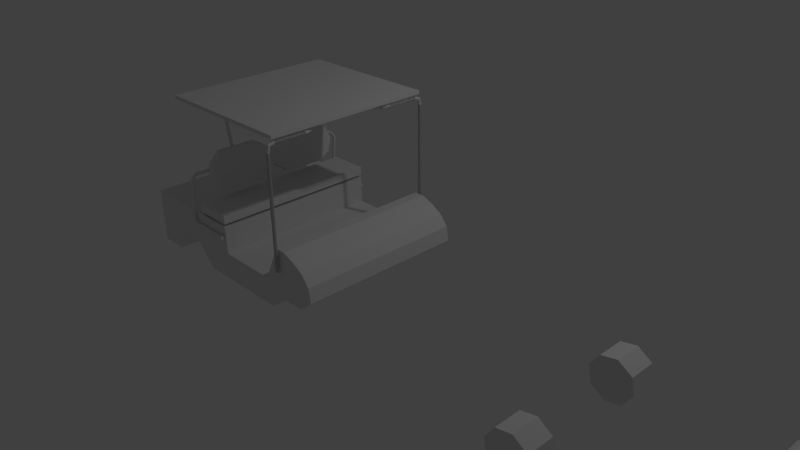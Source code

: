 # Source: golfcart.blend  (saved by Blender 2.66.0; exported with 4.5.12 LTS)
import bpy
from mathutils import Matrix  # noqa: F401  (used for matrix-valued properties, if any)

bpy.ops.wm.read_factory_settings(use_empty=True)
scene = bpy.context.scene
scene.name = 'Scene'

# ---- collections
col_collection_1 = bpy.data.collections.new('Collection 1'); scene.collection.children.link(col_collection_1)

# ---- materials (node trees are filled in below, after node groups)
mat_material = bpy.data.materials.new('Material')
mat_material.alpha_threshold = 0.0
mat_material.use_transparent_shadow = False
mat_material.roughness = 0.5
mat_material.line_color = (0.0, 0.0, 0.0, 1.0)

# ---- material node trees

# ---- world
world_world = bpy.data.worlds.new('World'); scene.world = world_world
world_world.color = (0.05088, 0.05088, 0.05088)
world_world.use_sun_shadow = False
world_world.sun_shadow_jitter_overblur = 0.0
world_world.cycles.sampling_method = 'MANUAL'
world_world.cycles.sample_map_resolution = 256

# ---- cameras
cam_camera = bpy.data.cameras.new('Camera')
cam_camera.clip_end = 100.0
cam_camera.lens = 35.0
cam_camera.sensor_width = 32.0
cam_camera.sensor_height = 18.0
cam_camera.ortho_scale = 7.314
cam_camera.dof.focus_distance = 0.0
cam_camera.dof.aperture_fstop = 128.0

# ---- lights
light_lamp = bpy.data.lights.new('Lamp', 'POINT')
light_lamp.transmission_factor = 0.0
light_lamp.cutoff_distance = 30.0
light_lamp.energy = 100.0
light_lamp.shadow_buffer_clip_start = 1.001
light_lamp.shadow_soft_size = 0.1
light_lamp.shadow_maximum_resolution = 0.006
light_lamp.use_absolute_resolution = True
light_lamp.cycles.use_multiple_importance_sampling = False

# ---- meshes
me_circle_000 = bpy.data.meshes.new('Circle.000')
me_circle_000.from_pydata([(166.5, -18.03, -5.404), (172.4, -27.34, -14.11), (161.0, -18.05, -6.559), (171.3, -27.37, -8.602), (157.8, -18.04, -11.28), (166.5, -27.4, -5.404), (158.9, -18.0, -16.91), (161.0, -27.42, -6.559), (163.6, -17.97, -20.03), (157.8, -27.41, -11.28), (169.2, -17.95, -18.96), (158.9, -27.38, -16.91), (172.4, -17.96, -14.11), (163.6, -27.34, -20.03), (171.3, -17.99, -8.602), (169.2, -27.32, -18.96), (165.1, -27.37, -12.73), (165.1, -18.0, -12.73), (166.5, 25.08, -5.404), (172.4, 15.77, -14.11), (161.0, 25.06, -6.559), (171.3, 15.74, -8.602), (157.8, 25.07, -11.28), (166.5, 15.7, -5.404), (158.9, 25.11, -16.91), (161.0, 15.68, -6.559), (163.6, 25.14, -20.03), (157.8, 15.69, -11.28), (169.2, 25.16, -18.96), (158.9, 15.73, -16.91), (172.4, 25.15, -14.11), (163.6, 15.77, -20.03), (171.3, 25.12, -8.602), (169.2, 15.79, -18.96), (165.1, 15.73, -12.73), (165.1, 25.11, -12.73), (113.3, 25.08, -5.404), (119.2, 15.77, -14.11), (107.8, 25.06, -6.558), (118.2, 15.74, -8.602), (104.6, 25.07, -11.28), (113.3, 15.7, -5.404), (105.8, 25.11, -16.91), (107.8, 15.68, -6.558), (110.4, 25.14, -20.03), (104.6, 15.69, -11.28), (116.0, 25.16, -18.96), (105.8, 15.73, -16.91), (119.2, 25.15, -14.11), (110.4, 15.77, -20.03), (118.2, 25.12, -8.602), (116.0, 15.79, -18.96), (111.9, 15.73, -12.73), (111.9, 25.11, -12.73), (113.3, -17.71, -5.404), (119.2, -27.02, -14.11), (107.8, -17.74, -6.558), (118.2, -27.06, -8.602), (104.6, -17.73, -11.28), (113.3, -27.09, -5.404), (105.8, -17.69, -16.91), (107.8, -27.11, -6.558), (110.4, -17.65, -20.03), (104.6, -27.1, -11.28), (116.0, -17.63, -18.96), (105.8, -27.07, -16.91), (119.2, -17.65, -14.11), (110.4, -27.03, -20.03), (118.2, -17.68, -8.602), (116.0, -27.01, -18.96), (111.9, -27.06, -12.73), (111.9, -17.69, -12.73)], [], [(10, 12, 1, 15), (0, 2, 7, 5), (12, 14, 3, 1), (2, 4, 9, 7), (4, 6, 11, 9), (6, 8, 13, 11), (14, 0, 5, 3), (8, 10, 15, 13), (15, 1, 16, 13), (3, 5, 16, 1), (11, 13, 16, 9), (6, 4, 17, 8), (23, 25, 27, 34), (2, 0, 17, 4), (14, 12, 17, 0), (12, 10, 8, 17), (28, 30, 19, 33), (18, 20, 25, 23), (30, 32, 21, 19), (20, 22, 27, 25), (22, 24, 29, 27), (24, 26, 31, 29), (32, 18, 23, 21), (26, 28, 33, 31), (33, 19, 34, 31), (21, 23, 34, 19), (29, 31, 34, 27), (24, 22, 35, 26), (41, 43, 45, 52), (20, 18, 35, 22), (32, 30, 35, 18), (30, 28, 26, 35), (46, 48, 37, 51), (36, 38, 43, 41), (48, 50, 39, 37), (38, 40, 45, 43), (40, 42, 47, 45), (42, 44, 49, 47), (50, 36, 41, 39), (44, 46, 51, 49), (51, 37, 52, 49), (39, 41, 52, 37), (47, 49, 52, 45), (42, 40, 53, 44), (59, 61, 63, 70), (38, 36, 53, 40), (50, 48, 53, 36), (48, 46, 44, 53), (64, 66, 55, 69), (54, 56, 61, 59), (66, 68, 57, 55), (56, 58, 63, 61), (58, 60, 65, 63), (60, 62, 67, 65), (68, 54, 59, 57), (62, 64, 69, 67), (69, 55, 70, 67), (57, 59, 70, 55), (65, 67, 70, 63), (60, 58, 71, 62), (56, 54, 71, 58), (68, 66, 71, 54), (66, 64, 62, 71), (5, 7, 9, 16)])
me_circle_000.materials.append(mat_material)
me_circle_000.use_remesh_preserve_volume = False
me_circle_000.use_remesh_preserve_attributes = False
me_circle_000.use_mirror_vertex_groups = False
me_circle_000.update()
me_circle_008 = bpy.data.meshes.new('Circle.008')
me_circle_008.from_pydata([(-16.8, 28.85, 18.94), (-16.26, 28.31, 19.06), (-17.18, 28.69, 18.86), (-17.64, 28.3, 6.477), (-16.42, 28.69, 19.02), (-17.8, 28.68, 6.477), (-17.34, 28.3, 18.83), (-18.19, 28.84, 6.477), (-16.8, 28.85, 18.94), (-18.58, 28.68, 6.477), (-17.18, 27.91, 18.86), (-18.74, 28.3, 6.477), (-17.18, 28.69, 18.86), (-18.58, 27.91, 6.477), (-16.8, 27.75, 18.94), (-18.19, 27.74, 6.477), (-17.34, 28.3, 18.83), (-17.8, 27.91, 6.477), (-16.42, 27.92, 19.02), (-17.18, 27.91, 18.86), (-16.26, 28.31, 19.06), (-16.8, 27.75, 18.94), (-16.42, 28.69, 19.02), (-16.42, 27.92, 19.02), (-17.32, 28.3, 5.826), (-17.43, 28.68, 5.704), (-17.68, 28.84, 5.413), (-17.94, 28.68, 5.122), (-18.05, 28.3, 5.0), (-17.94, 27.91, 5.121), (-17.68, 27.74, 5.415), (-17.43, 27.91, 5.707), (-16.74, 28.3, 5.348), (-16.74, 28.68, 5.184), (-16.73, 28.84, 4.798), (-16.73, 28.68, 4.41), (-16.73, 28.3, 4.247), (-16.73, 27.91, 4.408), (-16.73, 27.74, 4.801), (-16.74, 27.91, 5.188), (-4.757, 28.3, 5.348), (-4.757, 28.68, 5.184), (-4.757, 28.84, 4.798), (-4.758, 28.68, 4.41), (-4.758, 28.3, 4.247), (-4.758, 27.91, 4.408), (-4.757, 27.74, 4.801), (-4.757, 27.91, 5.188), (-2.186, 28.3, 5.348), (-2.185, 28.68, 5.184), (-2.183, 28.84, 4.798), (-2.181, 28.68, 4.41), (-2.18, 28.3, 4.247), (-2.181, 27.91, 4.408), (-2.183, 27.74, 4.801), (-2.185, 27.91, 5.188), (-2.183, 28.3, 4.798), (-17.2, 28.17, 20.81), (-16.58, 27.8, 20.54), (-17.56, 28.07, 20.62), (-16.8, 28.07, 20.78), (-17.66, 27.8, 20.3), (-17.2, 28.17, 20.81), (-17.44, 27.53, 20.06), (-17.56, 28.07, 20.62), (-17.03, 27.42, 20.03), (-17.66, 27.8, 20.3), (-16.68, 27.54, 20.23), (-17.44, 27.53, 20.06), (-16.58, 27.8, 20.54), (-17.03, 27.42, 20.03), (-16.8, 28.07, 20.78), (-16.68, 27.54, 20.23), (-17.43, 26.56, 21.88), (-16.78, 26.57, 21.46), (-17.78, 26.56, 21.65), (-17.02, 26.56, 21.81), (-17.85, 26.57, 21.23), (-17.43, 26.56, 21.88), (-17.61, 26.57, 20.89), (-17.78, 26.56, 21.65), (-17.2, 26.57, 20.81), (-17.85, 26.57, 21.23), (-16.85, 26.57, 21.05), (-17.61, 26.57, 20.89), (-16.78, 26.57, 21.46), (-17.2, 26.57, 20.81), (-17.02, 26.56, 21.81), (-16.85, 26.57, 21.05), (-17.41, 14.24, 21.88), (-16.76, 14.24, 21.46), (-17.76, 14.24, 21.64), (-17.0, 14.24, 21.8), (-17.83, 14.24, 21.22), (-17.41, 14.24, 21.88), (-17.59, 14.25, 20.88), (-17.76, 14.24, 21.64), (-17.18, 14.25, 20.8), (-17.83, 14.24, 21.22), (-16.83, 14.25, 21.04), (-17.59, 14.25, 20.88), (-16.76, 14.24, 21.46), (-17.18, 14.25, 20.8), (-17.0, 14.24, 21.8), (-16.83, 14.25, 21.04), (-17.54, 12.79, 22.49), (-16.93, 12.39, 22.24), (-17.9, 12.67, 22.31), (-17.14, 12.67, 22.47), (-18.0, 12.39, 22.01), (-17.54, 12.79, 22.49), (-17.79, 12.11, 21.78), (-17.9, 12.67, 22.31), (-17.38, 11.99, 21.76), (-18.0, 12.39, 22.01), (-17.02, 12.11, 21.95), (-17.79, 12.11, 21.78), (-16.93, 12.39, 22.24), (-17.38, 11.99, 21.76), (-17.14, 12.67, 22.47), (-17.02, 12.11, 21.95), (-17.9, 12.21, 24.18), (-17.37, 11.66, 24.29), (-18.28, 12.05, 24.09), (-17.53, 12.05, 24.26), (-18.44, 11.66, 24.06), (-17.9, 12.21, 24.18), (-18.28, 11.27, 24.09), (-18.28, 12.05, 24.09), (-17.9, 11.11, 24.17), (-18.44, 11.66, 24.06), (-17.52, 11.28, 24.25), (-18.28, 11.27, 24.09), (-17.37, 11.66, 24.29), (-17.9, 11.11, 24.17), (-17.53, 12.05, 24.26), (-17.52, 11.28, 24.25), (-21.86, 12.21, 41.3), (-21.31, 11.66, 41.3), (-22.25, 12.05, 41.3), (-21.48, 12.05, 41.3), (-22.41, 11.66, 41.3), (-21.86, 12.21, 41.3), (-22.25, 11.27, 41.29), (-22.25, 12.05, 41.3), (-21.86, 11.11, 41.29), (-22.41, 11.66, 41.3), (-21.47, 11.27, 41.29), (-22.25, 11.27, 41.29), (-21.31, 11.66, 41.3), (-21.86, 11.11, 41.29), (-21.48, 12.05, 41.3), (-21.47, 11.27, 41.29), (-21.19, 12.21, 43.23), (-20.78, 11.66, 42.85), (-21.47, 12.05, 43.49), (-20.9, 12.05, 42.97), (-21.59, 11.66, 43.61), (-21.19, 12.21, 43.23), (-21.47, 11.27, 43.49), (-21.47, 12.05, 43.49), (-21.19, 11.11, 43.23), (-21.59, 11.66, 43.61), (-20.9, 11.27, 42.96), (-21.47, 11.27, 43.49), (-20.78, 11.66, 42.85), (-21.19, 11.11, 43.23), (-20.9, 12.05, 42.97), (-20.9, 11.27, 42.96), (-19.35, 12.21, 44.0), (-19.34, 11.66, 43.45), (-19.35, 12.05, 44.39), (-19.34, 12.05, 43.62), (-19.35, 11.66, 44.55), (-19.35, 12.21, 44.0), (-19.35, 11.27, 44.39), (-19.35, 12.05, 44.39), (-19.35, 11.11, 44.0), (-19.35, 11.66, 44.55), (-19.35, 11.27, 43.61), (-19.35, 11.27, 44.39), (-19.34, 11.66, 43.45), (-19.35, 11.11, 44.0), (-19.34, 12.05, 43.62), (-19.35, 11.27, 43.61), (23.71, 12.21, 44.0), (23.71, 11.66, 43.45), (23.7, 12.05, 44.39), (23.71, 12.05, 43.62), (23.7, 11.66, 44.55), (23.71, 12.21, 44.0), (23.7, 11.27, 44.39), (23.7, 12.05, 44.39), (23.71, 11.11, 44.0), (23.7, 11.66, 44.55), (23.71, 11.27, 43.61), (23.7, 11.27, 44.39), (23.71, 11.66, 43.45), (23.71, 11.11, 44.0), (23.71, 12.05, 43.62), (23.71, 11.27, 43.61), (25.3, 13.15, 44.0), (25.74, 12.82, 43.45), (25.43, 13.05, 44.39), (25.43, 13.06, 43.62), (25.73, 12.82, 44.55), (25.3, 13.15, 44.0), (26.04, 12.58, 44.39), (25.43, 13.05, 44.39), (26.17, 12.48, 44.0), (25.73, 12.82, 44.55), (26.05, 12.59, 43.61), (26.04, 12.58, 44.39), (25.74, 12.82, 43.45), (26.17, 12.48, 44.0), (25.43, 13.06, 43.62), (26.05, 12.59, 43.61), (26.16, 15.39, 44.0), (26.7, 15.44, 43.45), (26.32, 15.4, 44.39), (26.32, 15.41, 43.62), (26.7, 15.42, 44.55), (26.16, 15.39, 44.0), (27.09, 15.45, 44.39), (26.32, 15.4, 44.39), (27.25, 15.47, 44.0), (26.7, 15.42, 44.55), (27.09, 15.46, 43.61), (27.09, 15.45, 44.39), (26.7, 15.44, 43.45), (27.25, 15.47, 44.0), (26.32, 15.41, 43.62), (27.09, 15.46, 43.61), (26.16, 26.03, 44.0), (26.7, 26.07, 43.45), (26.32, 26.04, 44.39), (26.32, 26.04, 43.62), (26.7, 26.06, 44.55), (26.16, 26.03, 44.0), (27.09, 26.09, 44.39), (26.32, 26.04, 44.39), (27.25, 26.1, 44.0), (26.7, 26.06, 44.55), (27.09, 26.1, 43.61), (27.09, 26.09, 44.39), (26.7, 26.07, 43.45), (27.25, 26.1, 44.0), (26.32, 26.04, 43.62), (27.09, 26.1, 43.61), (26.16, 27.88, 43.54), (26.7, 27.53, 43.11), (26.32, 28.15, 43.82), (26.32, 27.62, 43.25), (26.7, 28.28, 43.93), (26.16, 27.88, 43.54), (27.09, 28.19, 43.79), (26.32, 28.15, 43.82), (27.25, 27.93, 43.49), (26.7, 28.28, 43.93), (27.09, 27.66, 43.21), (27.09, 28.19, 43.79), (26.7, 27.53, 43.11), (27.25, 27.93, 43.49), (26.32, 27.62, 43.25), (27.09, 27.66, 43.21), (26.16, 28.39, 41.52), (26.7, 27.84, 41.47), (26.32, 28.77, 41.53), (26.32, 28.0, 41.5), (26.7, 28.94, 41.5), (26.16, 28.39, 41.52), (27.09, 28.78, 41.47), (26.32, 28.77, 41.53), (27.25, 28.39, 41.45), (26.7, 28.94, 41.5), (27.09, 28.0, 41.45), (27.09, 28.78, 41.47), (26.7, 27.84, 41.47), (27.25, 28.39, 41.45), (26.32, 28.0, 41.5), (27.09, 28.0, 41.45), (26.16, 28.39, 4.49), (26.7, 27.84, 4.439), (26.32, 28.77, 4.491), (26.32, 28.0, 4.469), (26.7, 28.94, 4.47), (26.16, 28.39, 4.49), (27.09, 28.78, 4.44), (26.32, 28.77, 4.491), (27.25, 28.39, 4.419), (26.7, 28.94, 4.47), (27.09, 28.0, 4.419), (27.09, 28.78, 4.44), (26.7, 27.84, 4.439), (27.25, 28.39, 4.419), (26.32, 28.0, 4.469), (27.09, 28.0, 4.419), (26.7, 28.39, 4.455), (-16.8, -30.03, 18.94), (-16.26, -29.49, 19.06), (-17.18, -29.88, 18.86), (-17.64, -29.48, 6.477), (-16.42, -29.88, 19.02), (-17.8, -29.87, 6.477), (-17.34, -29.49, 18.83), (-18.19, -30.03, 6.477), (-16.8, -30.03, 18.94), (-18.58, -29.87, 6.477), (-17.18, -29.1, 18.86), (-18.74, -29.48, 6.477), (-17.18, -29.88, 18.86), (-18.58, -29.09, 6.477), (-16.8, -28.94, 18.94), (-18.19, -28.93, 6.477), (-17.34, -29.49, 18.83), (-17.8, -29.09, 6.477), (-16.42, -29.1, 19.02), (-17.18, -29.1, 18.86), (-16.26, -29.49, 19.06), (-16.8, -28.94, 18.94), (-16.42, -29.88, 19.02), (-16.42, -29.1, 19.02), (-17.32, -29.48, 5.826), (-17.43, -29.87, 5.704), (-17.68, -30.03, 5.413), (-17.94, -29.87, 5.122), (-18.05, -29.48, 5.0), (-17.94, -29.09, 5.121), (-17.68, -28.93, 5.415), (-17.43, -29.09, 5.707), (-16.74, -29.48, 5.348), (-16.74, -29.87, 5.184), (-16.73, -30.03, 4.798), (-16.73, -29.87, 4.41), (-16.73, -29.48, 4.247), (-16.73, -29.09, 4.408), (-16.73, -28.93, 4.801), (-16.74, -29.09, 5.188), (-4.757, -29.48, 5.348), (-4.757, -29.87, 5.184), (-4.757, -30.03, 4.798), (-4.758, -29.87, 4.41), (-4.758, -29.48, 4.247), (-4.758, -29.09, 4.408), (-4.757, -28.93, 4.801), (-4.757, -29.09, 5.188), (-2.186, -29.48, 5.348), (-2.185, -29.87, 5.184), (-2.183, -30.03, 4.798), (-2.181, -29.87, 4.41), (-2.18, -29.48, 4.247), (-2.181, -29.09, 4.408), (-2.183, -28.93, 4.801), (-2.185, -29.09, 5.188), (-2.183, -29.48, 4.798), (-17.2, -29.36, 20.81), (-16.58, -28.98, 20.54), (-17.56, -29.25, 20.62), (-16.8, -29.25, 20.78), (-17.66, -28.98, 20.3), (-17.2, -29.36, 20.81), (-17.44, -28.71, 20.06), (-17.56, -29.25, 20.62), (-17.03, -28.6, 20.03), (-17.66, -28.98, 20.3), (-16.68, -28.72, 20.23), (-17.44, -28.71, 20.06), (-16.58, -28.98, 20.54), (-17.03, -28.6, 20.03), (-16.8, -29.25, 20.78), (-16.68, -28.72, 20.23), (-17.43, -27.74, 21.88), (-16.78, -27.75, 21.46), (-17.78, -27.74, 21.65), (-17.02, -27.75, 21.81), (-17.85, -27.75, 21.23), (-17.43, -27.74, 21.88), (-17.61, -27.75, 20.89), (-17.78, -27.74, 21.65), (-17.2, -27.76, 20.81), (-17.85, -27.75, 21.23), (-16.85, -27.75, 21.05), (-17.61, -27.75, 20.89), (-16.78, -27.75, 21.46), (-17.2, -27.76, 20.81), (-17.02, -27.75, 21.81), (-16.85, -27.75, 21.05), (-17.41, -15.42, 21.88), (-16.76, -15.43, 21.46), (-17.76, -15.42, 21.64), (-17.0, -15.42, 21.8), (-17.83, -15.43, 21.22), (-17.41, -15.42, 21.88), (-17.59, -15.43, 20.88), (-17.76, -15.42, 21.64), (-17.18, -15.43, 20.8), (-17.83, -15.43, 21.22), (-16.83, -15.43, 21.04), (-17.59, -15.43, 20.88), (-16.76, -15.43, 21.46), (-17.18, -15.43, 20.8), (-17.0, -15.42, 21.8), (-16.83, -15.43, 21.04), (-17.54, -13.97, 22.49), (-16.93, -13.57, 22.24), (-17.9, -13.85, 22.31), (-17.14, -13.86, 22.47), (-18.0, -13.57, 22.01), (-17.54, -13.97, 22.49), (-17.79, -13.29, 21.78), (-17.9, -13.85, 22.31), (-17.38, -13.17, 21.76), (-18.0, -13.57, 22.01), (-17.02, -13.29, 21.95), (-17.79, -13.29, 21.78), (-16.93, -13.57, 22.24), (-17.38, -13.17, 21.76), (-17.14, -13.86, 22.47), (-17.02, -13.29, 21.95), (-17.9, -13.39, 24.18), (-17.37, -12.85, 24.29), (-18.28, -13.23, 24.09), (-17.53, -13.23, 24.26), (-18.44, -12.84, 24.06), (-17.9, -13.39, 24.18), (-18.28, -12.45, 24.09), (-18.28, -13.23, 24.09), (-17.9, -12.29, 24.17), (-18.44, -12.84, 24.06), (-17.52, -12.46, 24.25), (-18.28, -12.45, 24.09), (-17.37, -12.85, 24.29), (-17.9, -12.29, 24.17), (-17.53, -13.23, 24.26), (-17.52, -12.46, 24.25), (-21.86, -13.39, 41.3), (-21.31, -12.84, 41.3), (-22.25, -13.23, 41.3), (-21.48, -13.23, 41.3), (-22.41, -12.84, 41.3), (-21.86, -13.39, 41.3), (-22.25, -12.45, 41.29), (-22.25, -13.23, 41.3), (-21.86, -12.29, 41.29), (-22.41, -12.84, 41.3), (-21.47, -12.45, 41.29), (-22.25, -12.45, 41.29), (-21.31, -12.84, 41.3), (-21.86, -12.29, 41.29), (-21.48, -13.23, 41.3), (-21.47, -12.45, 41.29), (-21.19, -13.39, 43.23), (-20.78, -12.84, 42.85), (-21.47, -13.23, 43.49), (-20.9, -13.23, 42.97), (-21.59, -12.84, 43.61), (-21.19, -13.39, 43.23), (-21.47, -12.45, 43.49), (-21.47, -13.23, 43.49), (-21.19, -12.29, 43.23), (-21.59, -12.84, 43.61), (-20.9, -12.45, 42.96), (-21.47, -12.45, 43.49), (-20.78, -12.84, 42.85), (-21.19, -12.29, 43.23), (-20.9, -13.23, 42.97), (-20.9, -12.45, 42.96), (-19.35, -13.39, 44.0), (-19.34, -12.84, 43.45), (-19.35, -13.23, 44.39), (-19.34, -13.23, 43.62), (-19.35, -12.84, 44.55), (-19.35, -13.39, 44.0), (-19.35, -12.45, 44.39), (-19.35, -13.23, 44.39), (-19.35, -12.29, 44.0), (-19.35, -12.84, 44.55), (-19.35, -12.45, 43.61), (-19.35, -12.45, 44.39), (-19.34, -12.84, 43.45), (-19.35, -12.29, 44.0), (-19.34, -13.23, 43.62), (-19.35, -12.45, 43.61), (23.71, -13.39, 44.0), (23.71, -12.84, 43.45), (23.7, -13.23, 44.39), (23.71, -13.23, 43.62), (23.7, -12.84, 44.55), (23.71, -13.39, 44.0), (23.7, -12.45, 44.39), (23.7, -13.23, 44.39), (23.71, -12.29, 44.0), (23.7, -12.84, 44.55), (23.71, -12.45, 43.61), (23.7, -12.45, 44.39), (23.71, -12.84, 43.45), (23.71, -12.29, 44.0), (23.71, -13.23, 43.62), (23.71, -12.45, 43.61), (25.3, -14.33, 44.0), (25.74, -14.01, 43.45), (25.43, -14.24, 44.39), (25.43, -14.24, 43.62), (25.73, -14.0, 44.55), (25.3, -14.33, 44.0), (26.04, -13.76, 44.39), (25.43, -14.24, 44.39), (26.17, -13.67, 44.0), (25.73, -14.0, 44.55), (26.05, -13.77, 43.61), (26.04, -13.76, 44.39), (25.74, -14.01, 43.45), (26.17, -13.67, 44.0), (25.43, -14.24, 43.62), (26.05, -13.77, 43.61), (26.16, -16.58, 44.0), (26.7, -16.62, 43.45), (26.32, -16.58, 44.39), (26.32, -16.59, 43.62), (26.7, -16.61, 44.55), (26.16, -16.58, 44.0), (27.09, -16.63, 44.39), (26.32, -16.58, 44.39), (27.25, -16.65, 44.0), (26.7, -16.61, 44.55), (27.09, -16.64, 43.61), (27.09, -16.63, 44.39), (26.7, -16.62, 43.45), (27.25, -16.65, 44.0), (26.32, -16.59, 43.62), (27.09, -16.64, 43.61), (26.16, -27.21, 44.0), (26.7, -27.25, 43.45), (26.32, -27.22, 44.39), (26.32, -27.23, 43.62), (26.7, -27.24, 44.55), (26.16, -27.21, 44.0), (27.09, -27.27, 44.39), (26.32, -27.22, 44.39), (27.25, -27.28, 44.0), (26.7, -27.24, 44.55), (27.09, -27.28, 43.61), (27.09, -27.27, 44.39), (26.7, -27.25, 43.45), (27.25, -27.28, 44.0), (26.32, -27.23, 43.62), (27.09, -27.28, 43.61), (26.16, -29.06, 43.54), (26.7, -28.71, 43.11), (26.32, -29.33, 43.82), (26.32, -28.81, 43.25), (26.7, -29.46, 43.93), (26.16, -29.06, 43.54), (27.09, -29.37, 43.79), (26.32, -29.33, 43.82), (27.25, -29.11, 43.49), (26.7, -29.46, 43.93), (27.09, -28.84, 43.21), (27.09, -29.37, 43.79), (26.7, -28.71, 43.11), (27.25, -29.11, 43.49), (26.32, -28.81, 43.25), (27.09, -28.84, 43.21), (26.16, -29.57, 41.52), (26.7, -29.02, 41.47), (26.32, -29.96, 41.53), (26.32, -29.18, 41.5), (26.7, -30.12, 41.5), (26.16, -29.57, 41.52), (27.09, -29.96, 41.47), (26.32, -29.96, 41.53), (27.25, -29.57, 41.45), (26.7, -30.12, 41.5), (27.09, -29.18, 41.45), (27.09, -29.96, 41.47), (26.7, -29.02, 41.47), (27.25, -29.57, 41.45), (26.32, -29.18, 41.5), (27.09, -29.18, 41.45), (26.16, -29.57, 4.49), (26.7, -29.02, 4.439), (26.32, -29.96, 4.491), (26.32, -29.18, 4.469), (26.7, -30.12, 4.47), (26.16, -29.57, 4.49), (27.09, -29.96, 4.44), (26.32, -29.96, 4.491), (27.25, -29.57, 4.419), (26.7, -30.12, 4.47), (27.09, -29.18, 4.419), (27.09, -29.96, 4.44), (26.7, -29.02, 4.439), (27.25, -29.57, 4.419), (26.32, -29.18, 4.469), (27.09, -29.18, 4.419), (26.7, -29.57, 4.455), (-1.381, -28.59, -0.7125), (-1.381, 27.5, -0.7125), (-40.96, 27.5, -0.7125), (-40.96, -28.59, -0.7125), (-1.492, -28.59, 8.491), (-1.492, 27.5, 8.491), (-40.96, 27.5, 8.491), (-40.96, -28.59, 8.491), (40.88, -28.59, -0.7126), (40.88, 27.5, -0.7126), (19.68, 27.5, -0.7126), (19.68, -28.59, -0.7126), (40.07, -28.59, 4.012), (40.07, 27.5, 4.012), (25.71, 27.5, 11.36), (25.71, -28.59, 11.36), (-1.381, -28.59, -9.809), (-1.381, 27.5, -9.809), (-40.96, 27.5, -9.809), (-40.96, -28.59, -9.809), (35.52, -28.59, -4.848), (35.52, 27.5, -4.848), (19.68, 27.5, -9.809), (19.68, -28.59, -9.809), (-30.81, -28.59, 2.962), (-30.81, 27.5, 2.962), (-30.86, -28.59, 8.491), (-30.86, 27.5, 8.491), (-25.49, -28.59, -2.916), (-25.49, 27.5, -2.916), (-14.69, -28.59, 2.962), (-14.69, 27.5, 2.962), (-14.78, -28.59, 8.491), (-14.78, 27.5, 8.491), (-18.32, -28.59, -2.916), (-18.32, 27.5, -2.916), (-35.12, -28.59, -0.7125), (-35.12, 27.5, -0.7125), (-35.14, -28.59, 8.491), (-35.14, 27.5, 8.491), (-31.48, -28.59, -9.802), (-31.48, 27.5, -9.802), (-8.037, -28.59, -0.7125), (-8.037, 27.5, -0.7125), (-8.134, -28.59, 8.491), (-8.134, 27.5, 8.491), (-11.52, -28.59, -9.802), (-11.52, 27.5, -9.802), (27.6, -28.59, -0.7126), (27.6, 27.5, -0.7126), (33.76, -28.59, 9.615), (33.76, 27.5, 9.615), (26.05, -28.59, -4.872), (26.05, 27.5, -4.872), (31.56, -28.59, -0.7126), (31.56, 27.5, -0.7126), (37.35, -28.59, 7.382), (37.35, 27.5, 7.382), (33.69, -28.59, -4.848), (33.69, 27.5, -4.848), (23.64, -28.59, -0.7126), (23.64, 27.5, -0.7126), (29.27, -28.59, 11.42), (29.27, 27.5, 11.42), (21.71, -28.59, -9.809), (21.71, 27.5, -9.809), (-40.96, 27.5, 8.491), (-1.492, -28.59, 9.453), (-1.492, 27.5, 9.453), (-14.78, -28.59, 9.453), (-14.78, 27.5, 9.453), (-8.134, -28.59, 9.453), (-8.134, 27.5, 9.453), (-1.492, -28.59, 12.3), (-1.492, 27.5, 12.3), (-14.78, -28.59, 12.3), (-14.78, 27.5, 12.3), (-8.134, -28.59, 12.3), (-8.134, 27.5, 12.3), (-15.17, -23.25, 16.34), (-15.17, 21.35, 16.34), (-16.88, -23.59, 24.69), (-16.71, 21.7, 23.9), (-16.04, -24.99, 20.57), (-16.04, 22.63, 20.57), (-12.39, -23.25, 16.91), (-12.39, 21.35, 16.91), (-14.09, -23.59, 25.26), (-13.93, 21.7, 24.47), (-13.25, -24.99, 21.14), (-13.25, 22.63, 21.14), (-15.52, -0.5428, 18.05), (-16.6, -0.5428, 23.33), (-16.04, -0.5428, 20.57), (-12.74, -0.5428, 18.62), (-13.81, -0.5428, 23.9), (-13.25, -0.5428, 21.14), (-14.7, -5.741, 14.07), (-17.37, -5.741, 27.08), (-16.04, -5.741, 20.57), (-11.92, -5.741, 14.63), (-14.58, -5.741, 27.65), (-13.25, -5.741, 21.14), (-14.7, 4.888, 14.07), (-17.37, 4.888, 27.08), (-16.04, 4.888, 20.57), (-11.92, 4.888, 14.63), (-14.58, 4.888, 27.65), (-13.25, 4.888, 21.14), (-14.7, 17.82, 14.07), (-17.37, 17.82, 27.08), (-16.04, 17.82, 20.57), (-11.92, 17.82, 14.63), (-14.58, 17.82, 27.65), (-13.25, 17.82, 21.14), (-14.7, -19.14, 14.07), (-17.37, -19.14, 27.08), (-16.04, -19.14, 20.57), (-11.92, -19.14, 14.63), (-14.58, -19.14, 27.65), (-13.25, -19.14, 21.14), (-22.27, 27.5, 46.51), (-22.27, -28.59, 46.51), (11.41, -28.59, 46.51), (11.41, 27.5, 46.51), (27.5, -28.59, 46.51), (27.5, 27.5, 46.51), (-2.986, -28.59, 46.51), (-2.986, 27.5, 46.51), (-22.27, 27.5, 45.35), (-22.27, -28.59, 45.35), (11.41, -28.59, 45.35), (11.41, 27.5, 45.35), (27.5, -28.59, 45.35), (27.5, 27.5, 45.35), (-2.986, -28.59, 45.35), (-2.986, 27.5, 45.35)], [], [(10, 63, 65, 14), (2, 59, 61, 6), (20, 69, 71, 22), (19, 68, 66, 16), (14, 65, 67, 18), (0, 57, 59, 2), (21, 70, 68, 19), (8, 62, 60, 4), (8, 7, 9, 12), (21, 15, 17, 23), (1, 3, 5, 4), (12, 9, 11, 16), (4, 5, 7, 8), (16, 11, 13, 19), (23, 17, 3, 1), (19, 13, 15, 21), (13, 29, 30, 15), (3, 24, 25, 5), (15, 30, 31, 17), (5, 25, 26, 7), (7, 26, 27, 9), (17, 31, 24, 3), (9, 27, 28, 11), (11, 28, 29, 13), (28, 36, 37, 29), (31, 39, 32, 24), (30, 38, 39, 31), (25, 33, 34, 26), (27, 35, 36, 28), (29, 37, 38, 30), (24, 32, 33, 25), (26, 34, 35, 27), (37, 45, 46, 38), (32, 40, 41, 33), (34, 42, 43, 35), (36, 44, 45, 37), (39, 47, 40, 32), (38, 46, 47, 39), (33, 41, 42, 34), (35, 43, 44, 36), (47, 55, 48, 40), (46, 54, 55, 47), (41, 49, 50, 42), (43, 51, 52, 44), (45, 53, 54, 46), (40, 48, 49, 41), (42, 50, 51, 43), (44, 52, 53, 45), (48, 56, 49), (50, 56, 51), (52, 56, 53), (55, 56, 48), (54, 56, 55), (49, 56, 50), (51, 56, 52), (53, 56, 54), (61, 77, 79, 63), (58, 74, 88, 72), (64, 80, 78, 62), (65, 81, 83, 67), (59, 75, 77, 61), (68, 84, 82, 66), (72, 88, 86, 70), (71, 87, 73, 57), (22, 71, 57, 0), (12, 64, 62, 8), (1, 58, 72, 23), (4, 60, 58, 1), (6, 61, 63, 10), (23, 72, 70, 21), (16, 66, 64, 12), (18, 67, 69, 20), (74, 90, 104, 88), (80, 96, 94, 78), (81, 97, 99, 83), (75, 91, 93, 77), (84, 100, 98, 82), (88, 104, 102, 86), (87, 103, 89, 73), (73, 89, 91, 75), (67, 83, 85, 69), (60, 76, 74, 58), (70, 86, 84, 68), (66, 82, 80, 64), (69, 85, 87, 71), (62, 78, 76, 60), (63, 79, 81, 65), (57, 73, 75, 59), (90, 106, 120, 104), (96, 112, 110, 94), (97, 113, 115, 99), (91, 107, 109, 93), (100, 116, 114, 98), (104, 120, 118, 102), (103, 119, 105, 89), (89, 105, 107, 91), (77, 93, 95, 79), (83, 99, 101, 85), (76, 92, 90, 74), (86, 102, 100, 84), (82, 98, 96, 80), (85, 101, 103, 87), (78, 94, 92, 76), (79, 95, 97, 81), (113, 129, 131, 115), (107, 123, 125, 109), (116, 132, 130, 114), (120, 136, 134, 118), (119, 135, 121, 105), (105, 121, 123, 107), (111, 127, 129, 113), (110, 126, 124, 108), (93, 109, 111, 95), (99, 115, 117, 101), (92, 108, 106, 90), (102, 118, 116, 100), (98, 114, 112, 96), (101, 117, 119, 103), (94, 110, 108, 92), (95, 111, 113, 97), (123, 139, 141, 125), (132, 148, 146, 130), (136, 152, 150, 134), (135, 151, 137, 121), (121, 137, 139, 123), (127, 143, 145, 129), (126, 142, 140, 124), (133, 149, 151, 135), (112, 128, 126, 110), (106, 122, 136, 120), (109, 125, 127, 111), (115, 131, 133, 117), (108, 124, 122, 106), (118, 134, 132, 116), (114, 130, 128, 112), (117, 133, 135, 119), (148, 164, 162, 146), (152, 168, 166, 150), (151, 167, 153, 137), (137, 153, 155, 139), (143, 159, 161, 145), (142, 158, 156, 140), (149, 165, 167, 151), (146, 162, 160, 144), (129, 145, 147, 131), (128, 144, 142, 126), (122, 138, 152, 136), (125, 141, 143, 127), (131, 147, 149, 133), (124, 140, 138, 122), (134, 150, 148, 132), (130, 146, 144, 128), (168, 184, 182, 166), (167, 183, 169, 153), (153, 169, 171, 155), (159, 175, 177, 161), (158, 174, 172, 156), (165, 181, 183, 167), (162, 178, 176, 160), (166, 182, 180, 164), (139, 155, 157, 141), (145, 161, 163, 147), (144, 160, 158, 142), (138, 154, 168, 152), (141, 157, 159, 143), (147, 163, 165, 149), (140, 156, 154, 138), (150, 166, 164, 148), (169, 185, 187, 171), (175, 191, 193, 177), (174, 190, 188, 172), (181, 197, 199, 183), (178, 194, 192, 176), (182, 198, 196, 180), (172, 188, 186, 170), (179, 195, 197, 181), (164, 180, 178, 162), (155, 171, 173, 157), (161, 177, 179, 163), (160, 176, 174, 158), (154, 170, 184, 168), (157, 173, 175, 159), (163, 179, 181, 165), (156, 172, 170, 154), (185, 201, 203, 187), (191, 207, 209, 193), (190, 206, 204, 188), (197, 213, 215, 199), (194, 210, 208, 192), (198, 214, 212, 196), (188, 204, 202, 186), (195, 211, 213, 197), (183, 199, 185, 169), (184, 200, 198, 182), (180, 196, 194, 178), (171, 187, 189, 173), (177, 193, 195, 179), (176, 192, 190, 174), (170, 186, 200, 184), (173, 189, 191, 175), (201, 217, 219, 203), (207, 223, 225, 209), (206, 222, 220, 204), (213, 229, 231, 215), (210, 226, 224, 208), (214, 230, 228, 212), (204, 220, 218, 202), (211, 227, 229, 213), (199, 215, 201, 185), (200, 216, 214, 198), (196, 212, 210, 194), (187, 203, 205, 189), (193, 209, 211, 195), (192, 208, 206, 190), (186, 202, 216, 200), (189, 205, 207, 191), (223, 239, 241, 225), (222, 238, 236, 220), (229, 245, 247, 231), (226, 242, 240, 224), (230, 246, 244, 228), (220, 236, 234, 218), (227, 243, 245, 229), (221, 237, 239, 223), (215, 231, 217, 201), (216, 232, 230, 214), (212, 228, 226, 210), (203, 219, 221, 205), (209, 225, 227, 211), (208, 224, 222, 206), (202, 218, 232, 216), (205, 221, 223, 207), (238, 254, 252, 236), (245, 261, 263, 247), (242, 258, 256, 240), (246, 262, 260, 244), (236, 252, 250, 234), (243, 259, 261, 245), (237, 253, 255, 239), (234, 250, 264, 248), (217, 233, 235, 219), (231, 247, 233, 217), (232, 248, 246, 230), (228, 244, 242, 226), (219, 235, 237, 221), (225, 241, 243, 227), (224, 240, 238, 222), (218, 234, 248, 232), (261, 277, 279, 263), (258, 274, 272, 256), (262, 278, 276, 260), (252, 268, 266, 250), (259, 275, 277, 261), (253, 269, 271, 255), (250, 266, 280, 264), (256, 272, 270, 254), (239, 255, 257, 241), (233, 249, 251, 235), (247, 263, 249, 233), (248, 264, 262, 246), (244, 260, 258, 242), (235, 251, 253, 237), (241, 257, 259, 243), (240, 256, 254, 238), (277, 293, 295, 279), (274, 290, 288, 272), (278, 294, 292, 276), (268, 284, 282, 266), (275, 291, 293, 277), (269, 285, 287, 271), (266, 282, 296, 280), (272, 288, 286, 270), (254, 270, 268, 252), (255, 271, 273, 257), (249, 265, 267, 251), (263, 279, 265, 249), (264, 280, 278, 262), (260, 276, 274, 258), (251, 267, 269, 253), (257, 273, 275, 259), (270, 286, 284, 268), (271, 287, 289, 273), (265, 281, 283, 267), (279, 295, 281, 265), (280, 296, 294, 278), (276, 292, 290, 274), (267, 283, 285, 269), (273, 289, 291, 275), (290, 297, 288), (294, 297, 292), (284, 297, 282), (291, 297, 293), (285, 297, 287), (282, 297, 296), (288, 297, 286), (289, 297, 291), (293, 297, 295), (286, 297, 284), (287, 297, 289), (281, 297, 283), (295, 297, 281), (296, 297, 294), (292, 297, 290), (283, 297, 285), (308, 361, 363, 312), (300, 357, 359, 304), (318, 367, 369, 320), (317, 366, 364, 314), (312, 363, 365, 316), (298, 355, 357, 300), (319, 368, 366, 317), (306, 360, 358, 302), (306, 305, 307, 310), (319, 313, 315, 321), (299, 301, 303, 302), (310, 307, 309, 314), (302, 303, 305, 306), (314, 309, 311, 317), (321, 315, 301, 299), (317, 311, 313, 319), (311, 327, 328, 313), (301, 322, 323, 303), (313, 328, 329, 315), (303, 323, 324, 305), (305, 324, 325, 307), (315, 329, 322, 301), (307, 325, 326, 309), (309, 326, 327, 311), (326, 334, 335, 327), (329, 337, 330, 322), (328, 336, 337, 329), (323, 331, 332, 324), (325, 333, 334, 326), (327, 335, 336, 328), (322, 330, 331, 323), (324, 332, 333, 325), (335, 343, 344, 336), (330, 338, 339, 331), (332, 340, 341, 333), (334, 342, 343, 335), (337, 345, 338, 330), (336, 344, 345, 337), (331, 339, 340, 332), (333, 341, 342, 334), (345, 353, 346, 338), (344, 352, 353, 345), (339, 347, 348, 340), (341, 349, 350, 342), (343, 351, 352, 344), (338, 346, 347, 339), (340, 348, 349, 341), (342, 350, 351, 343), (346, 354, 347), (348, 354, 349), (350, 354, 351), (353, 354, 346), (352, 354, 353), (347, 354, 348), (349, 354, 350), (351, 354, 352), (359, 375, 377, 361), (356, 372, 386, 370), (362, 378, 376, 360), (363, 379, 381, 365), (357, 373, 375, 359), (366, 382, 380, 364), (370, 386, 384, 368), (369, 385, 371, 355), (320, 369, 355, 298), (310, 362, 360, 306), (299, 356, 370, 321), (302, 358, 356, 299), (304, 359, 361, 308), (321, 370, 368, 319), (314, 364, 362, 310), (316, 365, 367, 318), (372, 388, 402, 386), (378, 394, 392, 376), (379, 395, 397, 381), (373, 389, 391, 375), (382, 398, 396, 380), (386, 402, 400, 384), (385, 401, 387, 371), (371, 387, 389, 373), (365, 381, 383, 367), (358, 374, 372, 356), (368, 384, 382, 366), (364, 380, 378, 362), (367, 383, 385, 369), (360, 376, 374, 358), (361, 377, 379, 363), (355, 371, 373, 357), (388, 404, 418, 402), (394, 410, 408, 392), (395, 411, 413, 397), (389, 405, 407, 391), (398, 414, 412, 396), (402, 418, 416, 400), (401, 417, 403, 387), (387, 403, 405, 389), (375, 391, 393, 377), (381, 397, 399, 383), (374, 390, 388, 372), (384, 400, 398, 382), (380, 396, 394, 378), (383, 399, 401, 385), (376, 392, 390, 374), (377, 393, 395, 379), (411, 427, 429, 413), (405, 421, 423, 407), (414, 430, 428, 412), (418, 434, 432, 416), (417, 433, 419, 403), (403, 419, 421, 405), (409, 425, 427, 411), (408, 424, 422, 406), (391, 407, 409, 393), (397, 413, 415, 399), (390, 406, 404, 388), (400, 416, 414, 398), (396, 412, 410, 394), (399, 415, 417, 401), (392, 408, 406, 390), (393, 409, 411, 395), (421, 437, 439, 423), (430, 446, 444, 428), (434, 450, 448, 432), (433, 449, 435, 419), (419, 435, 437, 421), (425, 441, 443, 427), (424, 440, 438, 422), (431, 447, 449, 433), (410, 426, 424, 408), (404, 420, 434, 418), (407, 423, 425, 409), (413, 429, 431, 415), (406, 422, 420, 404), (416, 432, 430, 414), (412, 428, 426, 410), (415, 431, 433, 417), (446, 462, 460, 444), (450, 466, 464, 448), (449, 465, 451, 435), (435, 451, 453, 437), (441, 457, 459, 443), (440, 456, 454, 438), (447, 463, 465, 449), (444, 460, 458, 442), (427, 443, 445, 429), (426, 442, 440, 424), (420, 436, 450, 434), (423, 439, 441, 425), (429, 445, 447, 431), (422, 438, 436, 420), (432, 448, 446, 430), (428, 444, 442, 426), (466, 482, 480, 464), (465, 481, 467, 451), (451, 467, 469, 453), (457, 473, 475, 459), (456, 472, 470, 454), (463, 479, 481, 465), (460, 476, 474, 458), (464, 480, 478, 462), (437, 453, 455, 439), (443, 459, 461, 445), (442, 458, 456, 440), (436, 452, 466, 450), (439, 455, 457, 441), (445, 461, 463, 447), (438, 454, 452, 436), (448, 464, 462, 446), (467, 483, 485, 469), (473, 489, 491, 475), (472, 488, 486, 470), (479, 495, 497, 481), (476, 492, 490, 474), (480, 496, 494, 478), (470, 486, 484, 468), (477, 493, 495, 479), (462, 478, 476, 460), (453, 469, 471, 455), (459, 475, 477, 461), (458, 474, 472, 456), (452, 468, 482, 466), (455, 471, 473, 457), (461, 477, 479, 463), (454, 470, 468, 452), (483, 499, 501, 485), (489, 505, 507, 491), (488, 504, 502, 486), (495, 511, 513, 497), (492, 508, 506, 490), (496, 512, 510, 494), (486, 502, 500, 484), (493, 509, 511, 495), (481, 497, 483, 467), (482, 498, 496, 480), (478, 494, 492, 476), (469, 485, 487, 471), (475, 491, 493, 477), (474, 490, 488, 472), (468, 484, 498, 482), (471, 487, 489, 473), (499, 515, 517, 501), (505, 521, 523, 507), (504, 520, 518, 502), (511, 527, 529, 513), (508, 524, 522, 506), (512, 528, 526, 510), (502, 518, 516, 500), (509, 525, 527, 511), (497, 513, 499, 483), (498, 514, 512, 496), (494, 510, 508, 492), (485, 501, 503, 487), (491, 507, 509, 493), (490, 506, 504, 488), (484, 500, 514, 498), (487, 503, 505, 489), (521, 537, 539, 523), (520, 536, 534, 518), (527, 543, 545, 529), (524, 540, 538, 522), (528, 544, 542, 526), (518, 534, 532, 516), (525, 541, 543, 527), (519, 535, 537, 521), (513, 529, 515, 499), (514, 530, 528, 512), (510, 526, 524, 508), (501, 517, 519, 503), (507, 523, 525, 509), (506, 522, 520, 504), (500, 516, 530, 514), (503, 519, 521, 505), (536, 552, 550, 534), (543, 559, 561, 545), (540, 556, 554, 538), (544, 560, 558, 542), (534, 550, 548, 532), (541, 557, 559, 543), (535, 551, 553, 537), (532, 548, 562, 546), (515, 531, 533, 517), (529, 545, 531, 515), (530, 546, 544, 528), (526, 542, 540, 524), (517, 533, 535, 519), (523, 539, 541, 525), (522, 538, 536, 520), (516, 532, 546, 530), (559, 575, 577, 561), (556, 572, 570, 554), (560, 576, 574, 558), (550, 566, 564, 548), (557, 573, 575, 559), (551, 567, 569, 553), (548, 564, 578, 562), (554, 570, 568, 552), (537, 553, 555, 539), (531, 547, 549, 533), (545, 561, 547, 531), (546, 562, 560, 544), (542, 558, 556, 540), (533, 549, 551, 535), (539, 555, 557, 541), (538, 554, 552, 536), (575, 591, 593, 577), (572, 588, 586, 570), (576, 592, 590, 574), (566, 582, 580, 564), (573, 589, 591, 575), (567, 583, 585, 569), (564, 580, 594, 578), (570, 586, 584, 568), (552, 568, 566, 550), (553, 569, 571, 555), (547, 563, 565, 549), (561, 577, 563, 547), (562, 578, 576, 560), (558, 574, 572, 556), (549, 565, 567, 551), (555, 571, 573, 557), (568, 584, 582, 566), (569, 585, 587, 571), (563, 579, 581, 565), (577, 593, 579, 563), (578, 594, 592, 576), (574, 590, 588, 572), (565, 581, 583, 567), (571, 587, 589, 573), (588, 595, 586), (592, 595, 590), (582, 595, 580), (589, 595, 591), (583, 595, 585), (580, 595, 594), (586, 595, 584), (587, 595, 589), (591, 595, 593), (584, 595, 582), (585, 595, 587), (579, 595, 581), (593, 595, 579), (594, 595, 592), (590, 595, 588), (581, 595, 583), (638, 642, 612, 596), (634, 635, 602, 603), (596, 597, 601, 600), (633, 598, 602, 635), (598, 599, 603, 662), (634, 603, 599, 632), (607, 596, 612, 619), (658, 659, 610, 611), (604, 605, 609, 608), (657, 606, 610, 659), (606, 607, 611, 610), (658, 611, 607, 656), (604, 616, 617, 605), (636, 615, 614, 637), (660, 619, 618, 661), (618, 613, 612, 619), (650, 654, 616, 604), (597, 606, 618, 613), (633, 637, 614, 598), (657, 661, 618, 606), (598, 614, 615, 599), (632, 636, 624, 620), (628, 629, 623, 622), (627, 621, 623, 629), (628, 622, 620, 626), (630, 624, 625, 631), (627, 631, 625, 621), (620, 624, 630, 626), (640, 641, 629, 628), (639, 627, 629, 641), (640, 628, 626, 638), (642, 630, 631, 643), (639, 643, 631, 627), (622, 623, 635, 634), (621, 633, 635, 623), (622, 634, 632, 620), (624, 636, 637, 625), (621, 625, 637, 633), (599, 615, 636, 632), (626, 630, 642, 638), (600, 601, 641, 640), (597, 639, 641, 601), (600, 640, 638, 596), (612, 642, 643, 613), (597, 613, 643, 639), (652, 653, 647, 646), (651, 645, 647, 653), (652, 646, 644, 650), (654, 648, 649, 655), (656, 660, 648, 644), (651, 655, 649, 645), (644, 648, 654, 650), (608, 609, 653, 652), (605, 651, 653, 609), (608, 652, 650, 604), (616, 654, 655, 617), (605, 617, 655, 651), (646, 647, 659, 658), (645, 657, 659, 647), (646, 658, 656, 644), (648, 660, 661, 649), (645, 649, 661, 657), (607, 619, 660, 656), (667, 665, 666, 668), (663, 667, 668, 664), (673, 674, 672, 671), (669, 670, 674, 673), (667, 673, 671, 665), (663, 669, 673, 667), (665, 671, 672, 666), (666, 672, 674, 668), (664, 670, 669, 663), (668, 674, 670, 664), (707, 706, 678, 680), (705, 707, 680, 676), (710, 686, 684, 709), (708, 682, 686, 710), (679, 685, 683, 677), (675, 681, 685, 679), (706, 709, 684, 678), (678, 684, 686, 680), (711, 714, 681, 675), (680, 686, 682, 676), (695, 694, 688, 689), (693, 695, 689, 687), (698, 692, 691, 697), (696, 690, 692, 698), (694, 697, 691, 688), (699, 702, 690, 687), (687, 690, 696, 693), (713, 712, 694, 695), (711, 713, 695, 693), (716, 698, 697, 715), (714, 696, 698, 716), (712, 715, 697, 694), (689, 688, 700, 701), (687, 689, 701, 699), (692, 704, 703, 691), (690, 702, 704, 692), (688, 691, 703, 700), (705, 708, 702, 699), (701, 700, 706, 707), (699, 701, 707, 705), (704, 710, 709, 703), (702, 708, 710, 704), (700, 703, 709, 706), (676, 682, 708, 705), (693, 696, 714, 711), (679, 677, 712, 713), (675, 679, 713, 711), (685, 716, 715, 683), (681, 714, 716, 685), (677, 683, 715, 712), (723, 718, 717, 724), (721, 719, 720, 722), (719, 723, 724, 720), (731, 732, 725, 726), (729, 730, 728, 727), (727, 728, 732, 731), (721, 729, 727, 719), (722, 730, 729, 721), (717, 725, 732, 724), (724, 732, 728, 720), (720, 728, 730, 722), (723, 731, 726, 718), (719, 727, 731, 723), (718, 726, 725, 717), (607, 606, 597, 596)])
me_circle_008.materials.append(mat_material)
me_circle_008.use_remesh_preserve_volume = False
me_circle_008.use_remesh_preserve_attributes = False
me_circle_008.use_mirror_vertex_groups = False
me_circle_008.update()

# ---- objects
ob_circle_000 = bpy.data.objects.new('Circle.000', me_circle_000)
ob_circle_001 = bpy.data.objects.new('Circle.001', me_circle_008)
ob_lamp = bpy.data.objects.new('Lamp', light_lamp)
ob_camera = bpy.data.objects.new('Camera', cam_camera)

# ---- transforms, parenting, visibility, modifiers, constraints
ob_circle_000.location = (-0.1335, -1.028, 0.7186)
ob_circle_000.scale = (0.03566, -0.03566, 0.03566)
ob_circle_000.lineart.crease_threshold = 0.0
ob_circle_001.location = (-0.1335, -1.028, 0.7186)
ob_circle_001.scale = (0.03566, -0.03566, 0.03566)
ob_circle_001.lineart.crease_threshold = 0.0
ob_lamp.location = (4.076, 1.005, 5.904)
ob_lamp.rotation_euler = (0.6503, 0.05522, 1.866)
ob_lamp.lock_rotations_4d = False
ob_lamp.empty_display_type = 'ARROWS'
ob_lamp.color = (0.0, 0.0, 0.0, 0.0)
ob_lamp.lineart.crease_threshold = 0.0
ob_camera.location = (7.481, -6.508, 5.344)
ob_camera.rotation_euler = (1.109, 0.01082, 0.8149)
ob_camera.lock_rotations_4d = False
ob_camera.empty_display_type = 'ARROWS'
ob_camera.color = (0.0, 0.0, 0.0, 0.0)
ob_camera.display_type = 'WIRE'
ob_camera.lineart.crease_threshold = 0.0

# ---- collection membership
col_collection_1.objects.link(ob_circle_000)
col_collection_1.objects.link(ob_circle_001)
col_collection_1.objects.link(ob_lamp)
col_collection_1.objects.link(ob_camera)

# ---- scene / render settings (as saved in the file)
scene.camera = ob_camera
scene.frame_start = 1; scene.frame_end = 250; scene.frame_set(1)
scene.render.engine = 'BLENDER_EEVEE_NEXT'
scene.render.image_settings.color_mode = 'RGB'
scene.render.image_settings.compression = 90
scene.render.resolution_percentage = 50
scene.render.dither_intensity = 0.0
scene.render.bake_margin = 2
scene.cycles.use_denoising = False
scene.cycles.samples = 10
scene.cycles.sampling_pattern = 'TABULATED_SOBOL'
scene.cycles.light_sampling_threshold = 0.0
scene.cycles.use_adaptive_sampling = False
scene.cycles.use_light_tree = False
scene.cycles.blur_glossy = 0.0
scene.cycles.volume_bounces = 1
scene.cycles.pixel_filter_type = 'GAUSSIAN'
scene.cycles.sample_clamp_indirect = 0.0
scene.view_settings.view_transform = 'Standard'
bpy.context.view_layer.update()
